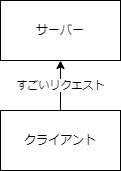

The diagram above was exported from draw.io. Its source (the exported page's mxGraphModel, read from the mxfile embedded in the PNG):
<mxGraphModel dx="1199" dy="469" grid="1" gridSize="10" guides="1" tooltips="1" connect="1" arrows="1" fold="1" page="1" pageScale="1" pageWidth="827" pageHeight="583" math="0" shadow="0">
  <root>
    <mxCell id="0" />
    <mxCell id="1" parent="0" />
    <mxCell id="4" value="すごいリクエスト" style="edgeStyle=none;html=1;entryX=0.5;entryY=1;entryDx=0;entryDy=0;" parent="1" source="2" target="3" edge="1">
      <mxGeometry relative="1" as="geometry" />
    </mxCell>
    <mxCell id="2" value="クライアント" style="rounded=0;whiteSpace=wrap;html=1;" parent="1" vertex="1">
      <mxGeometry x="130" y="200" width="120" height="60" as="geometry" />
    </mxCell>
    <mxCell id="3" value="サーバー" style="rounded=0;whiteSpace=wrap;html=1;" parent="1" vertex="1">
      <mxGeometry x="130" y="90" width="120" height="60" as="geometry" />
    </mxCell>
  </root>
</mxGraphModel>